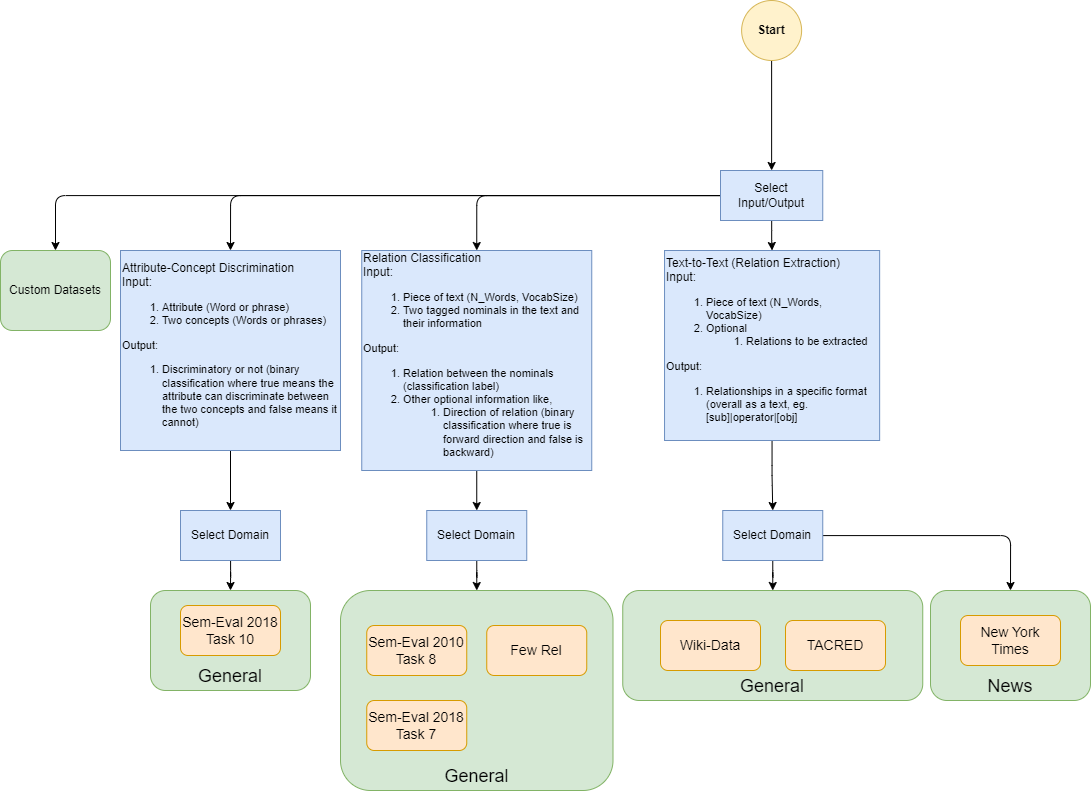

The diagram above was exported from draw.io. Its source (the exported page's mxGraphModel, read from the mxfile embedded in the PNG):
<mxGraphModel dx="2759" dy="1978" grid="1" gridSize="10" guides="1" tooltips="1" connect="1" arrows="1" fold="1" page="1" pageScale="1" pageWidth="850" pageHeight="1100" math="0" shadow="0">
  <root>
    <mxCell id="0" />
    <mxCell id="1" parent="0" />
    <UserObject label="General" linkTarget="_blank" id="_knJtDnQnehH-eJoTUTe-8">
      <mxCell style="rounded=1;whiteSpace=wrap;html=1;fontSize=18;labelBackgroundColor=none;labelBorderColor=none;verticalAlign=bottom;fillColor=#d5e8d4;strokeColor=#82b366;" parent="1" vertex="1">
        <mxGeometry x="-260" y="470" width="160" height="100" as="geometry" />
      </mxCell>
    </UserObject>
    <UserObject label="General" linkTarget="_blank" id="_knJtDnQnehH-eJoTUTe-5">
      <mxCell style="rounded=1;whiteSpace=wrap;html=1;fontSize=18;labelBackgroundColor=none;labelBorderColor=none;verticalAlign=bottom;fillColor=#d5e8d4;strokeColor=#82b366;" parent="1" vertex="1">
        <mxGeometry x="-70" y="470" width="272.5" height="200" as="geometry" />
      </mxCell>
    </UserObject>
    <UserObject label="News" linkTarget="_blank" id="2qEj6jyqIEdtBytkT-Ey-1">
      <mxCell style="rounded=1;whiteSpace=wrap;html=1;fontSize=18;labelBackgroundColor=none;labelBorderColor=none;verticalAlign=bottom;fillColor=#d5e8d4;strokeColor=#82b366;" parent="1" vertex="1">
        <mxGeometry x="520" y="470" width="160" height="110" as="geometry" />
      </mxCell>
    </UserObject>
    <mxCell id="e2Wu1wvj5mGGeOcP1UI_-1" style="edgeStyle=orthogonalEdgeStyle;rounded=1;orthogonalLoop=1;jettySize=auto;html=1;entryX=0.5;entryY=0;entryDx=0;entryDy=0;" parent="1" source="mIW2YvS-o-7r9MrKdBrs-1" target="bGwgHOl8hFhSNAmmveBe-10" edge="1">
      <mxGeometry relative="1" as="geometry" />
    </mxCell>
    <mxCell id="mIW2YvS-o-7r9MrKdBrs-1" value="Start" style="ellipse;whiteSpace=wrap;html=1;aspect=fixed;labelBackgroundColor=none;rounded=1;fillColor=#fff2cc;strokeColor=#d6b656;fontStyle=1" parent="1" vertex="1">
      <mxGeometry x="331.12" y="-120" width="60" height="60" as="geometry" />
    </mxCell>
    <mxCell id="bGwgHOl8hFhSNAmmveBe-1" value="Custom Datasets" style="rounded=1;whiteSpace=wrap;html=1;fontSize=12;labelBackgroundColor=none;labelBorderColor=none;verticalAlign=middle;fillColor=#d5e8d4;strokeColor=#82b366;" parent="1" vertex="1">
      <mxGeometry x="-410" y="130" width="110" height="80" as="geometry" />
    </mxCell>
    <mxCell id="61UGTLEu1kPNlu1lidlH-4" style="edgeStyle=orthogonalEdgeStyle;rounded=1;orthogonalLoop=1;jettySize=auto;html=1;entryX=0.5;entryY=0;entryDx=0;entryDy=0;" parent="1" source="bGwgHOl8hFhSNAmmveBe-2" target="61UGTLEu1kPNlu1lidlH-3" edge="1">
      <mxGeometry relative="1" as="geometry" />
    </mxCell>
    <mxCell id="bGwgHOl8hFhSNAmmveBe-2" value="Text-to-Text (Relation Extraction)&lt;br&gt;Input:&amp;nbsp;&lt;br style=&quot;border-color: var(--border-color); font-size: 11px;&quot;&gt;&lt;ol style=&quot;border-color: var(--border-color); font-size: 11px;&quot;&gt;&lt;li style=&quot;border-color: var(--border-color);&quot;&gt;Piece of text (N_Words, VocabSize)&lt;/li&gt;&lt;li style=&quot;border-color: var(--border-color);&quot;&gt;Optional&lt;/li&gt;&lt;ol&gt;&lt;li style=&quot;border-color: var(--border-color);&quot;&gt;Relations to be extracted&lt;/li&gt;&lt;/ol&gt;&lt;/ol&gt;&lt;span style=&quot;font-size: 11px;&quot;&gt;Output:&lt;/span&gt;&lt;br style=&quot;border-color: var(--border-color); font-size: 11px;&quot;&gt;&lt;ol style=&quot;border-color: var(--border-color); font-size: 11px;&quot;&gt;&lt;li style=&quot;border-color: var(--border-color);&quot;&gt;Relationships in a specific format (overall as a text, eg. [sub]|operator|[obj]&lt;/li&gt;&lt;/ol&gt;" style="rounded=0;whiteSpace=wrap;html=1;fontSize=12;labelBackgroundColor=none;labelBorderColor=none;fillColor=#dae8fc;strokeColor=#6c8ebf;align=left;" parent="1" vertex="1">
      <mxGeometry x="254.04" y="130" width="215.11" height="190" as="geometry" />
    </mxCell>
    <mxCell id="bGwgHOl8hFhSNAmmveBe-5" style="edgeStyle=orthogonalEdgeStyle;rounded=1;orthogonalLoop=1;jettySize=auto;html=1;entryX=0.5;entryY=0;entryDx=0;entryDy=0;fontSize=17;" parent="1" source="bGwgHOl8hFhSNAmmveBe-10" target="bGwgHOl8hFhSNAmmveBe-2" edge="1">
      <mxGeometry relative="1" as="geometry" />
    </mxCell>
    <mxCell id="bGwgHOl8hFhSNAmmveBe-9" style="edgeStyle=orthogonalEdgeStyle;rounded=1;orthogonalLoop=1;jettySize=auto;html=1;entryX=0.5;entryY=0;entryDx=0;entryDy=0;" parent="1" source="bGwgHOl8hFhSNAmmveBe-10" target="bGwgHOl8hFhSNAmmveBe-1" edge="1">
      <mxGeometry relative="1" as="geometry" />
    </mxCell>
    <mxCell id="_knJtDnQnehH-eJoTUTe-2" style="edgeStyle=orthogonalEdgeStyle;rounded=1;orthogonalLoop=1;jettySize=auto;html=1;entryX=0.5;entryY=0;entryDx=0;entryDy=0;" parent="1" source="bGwgHOl8hFhSNAmmveBe-10" target="_knJtDnQnehH-eJoTUTe-1" edge="1">
      <mxGeometry relative="1" as="geometry" />
    </mxCell>
    <mxCell id="BpyY2scx-XAM-m--WJao-1" style="edgeStyle=orthogonalEdgeStyle;rounded=1;orthogonalLoop=1;jettySize=auto;html=1;entryX=0.5;entryY=0;entryDx=0;entryDy=0;" parent="1" source="bGwgHOl8hFhSNAmmveBe-10" target="_knJtDnQnehH-eJoTUTe-6" edge="1">
      <mxGeometry relative="1" as="geometry" />
    </mxCell>
    <UserObject label="Select Input/Output" link="data:page/id,mQHjhySViopVSnTWeuUH" id="bGwgHOl8hFhSNAmmveBe-10">
      <mxCell style="rounded=0;whiteSpace=wrap;html=1;fontSize=12;labelBackgroundColor=none;labelBorderColor=none;fillColor=#dae8fc;strokeColor=#6c8ebf;" parent="1" vertex="1">
        <mxGeometry x="310" y="50" width="102.25" height="50" as="geometry" />
      </mxCell>
    </UserObject>
    <mxCell id="E6ulUivWKdO2ch0cBrKb-4" style="edgeStyle=orthogonalEdgeStyle;rounded=1;orthogonalLoop=1;jettySize=auto;html=1;entryX=0.5;entryY=0;entryDx=0;entryDy=0;" parent="1" source="61UGTLEu1kPNlu1lidlH-3" target="E6ulUivWKdO2ch0cBrKb-1" edge="1">
      <mxGeometry relative="1" as="geometry" />
    </mxCell>
    <mxCell id="2qEj6jyqIEdtBytkT-Ey-2" style="edgeStyle=orthogonalEdgeStyle;rounded=1;orthogonalLoop=1;jettySize=auto;html=1;entryX=0.5;entryY=0;entryDx=0;entryDy=0;" parent="1" source="61UGTLEu1kPNlu1lidlH-3" target="2qEj6jyqIEdtBytkT-Ey-1" edge="1">
      <mxGeometry relative="1" as="geometry" />
    </mxCell>
    <mxCell id="61UGTLEu1kPNlu1lidlH-3" value="Select Domain" style="rounded=0;whiteSpace=wrap;html=1;fontSize=12;labelBackgroundColor=none;labelBorderColor=none;fillColor=#dae8fc;strokeColor=#6c8ebf;" parent="1" vertex="1">
      <mxGeometry x="312.25" y="390" width="100" height="50" as="geometry" />
    </mxCell>
    <UserObject label="General" linkTarget="_blank" id="E6ulUivWKdO2ch0cBrKb-1">
      <mxCell style="rounded=1;whiteSpace=wrap;html=1;fontSize=18;labelBackgroundColor=none;labelBorderColor=none;verticalAlign=bottom;fillColor=#d5e8d4;strokeColor=#82b366;" parent="1" vertex="1">
        <mxGeometry x="212.25" y="470" width="300" height="110" as="geometry" />
      </mxCell>
    </UserObject>
    <UserObject label="Few Rel" link="https://huggingface.co/datasets/few_rel" linkTarget="_blank" id="E6ulUivWKdO2ch0cBrKb-2">
      <mxCell style="rounded=1;whiteSpace=wrap;html=1;fontSize=14;labelBackgroundColor=none;labelBorderColor=none;fillColor=#ffe6cc;strokeColor=#d79b00;" parent="1" vertex="1">
        <mxGeometry x="76.25" y="505" width="100" height="50" as="geometry" />
      </mxCell>
    </UserObject>
    <UserObject label="Sem-Eval 2018 Task 7" link="https://huggingface.co/datasets/DFKI-SLT/SemEval2018_Task7" linkTarget="_blank" id="qgQvhL_6G57oHNulwhlX-1">
      <mxCell style="rounded=1;whiteSpace=wrap;html=1;fontSize=14;labelBackgroundColor=none;labelBorderColor=none;fillColor=#ffe6cc;strokeColor=#d79b00;" parent="1" vertex="1">
        <mxGeometry x="-43.75" y="580" width="100" height="50" as="geometry" />
      </mxCell>
    </UserObject>
    <UserObject label="Sem-Eval 2010 Task 8" link="https://huggingface.co/datasets/sem_eval_2010_task_8" linkTarget="_blank" id="qgQvhL_6G57oHNulwhlX-2">
      <mxCell style="rounded=1;whiteSpace=wrap;html=1;fontSize=14;labelBackgroundColor=none;labelBorderColor=none;fillColor=#ffe6cc;strokeColor=#d79b00;" parent="1" vertex="1">
        <mxGeometry x="-43.75" y="505" width="100" height="50" as="geometry" />
      </mxCell>
    </UserObject>
    <UserObject label="New York Times" link="http://www.riedelcastro.org//publications/papers/riedel10modeling.pdf" linkTarget="_blank" id="qgQvhL_6G57oHNulwhlX-3">
      <mxCell style="rounded=1;whiteSpace=wrap;html=1;fontSize=14;labelBackgroundColor=none;labelBorderColor=none;fillColor=#ffe6cc;strokeColor=#d79b00;" parent="1" vertex="1">
        <mxGeometry x="550" y="495" width="100" height="50" as="geometry" />
      </mxCell>
    </UserObject>
    <UserObject label="Wiki-Data" link="https://aclanthology.org/D17-1188.pdf" linkTarget="_blank" id="2qEj6jyqIEdtBytkT-Ey-3">
      <mxCell style="rounded=1;whiteSpace=wrap;html=1;fontSize=14;labelBackgroundColor=none;labelBorderColor=none;fillColor=#ffe6cc;strokeColor=#d79b00;" parent="1" vertex="1">
        <mxGeometry x="250" y="500" width="100" height="50" as="geometry" />
      </mxCell>
    </UserObject>
    <mxCell id="_knJtDnQnehH-eJoTUTe-4" style="edgeStyle=orthogonalEdgeStyle;rounded=1;orthogonalLoop=1;jettySize=auto;html=1;entryX=0.5;entryY=0;entryDx=0;entryDy=0;" parent="1" source="_knJtDnQnehH-eJoTUTe-1" target="_knJtDnQnehH-eJoTUTe-3" edge="1">
      <mxGeometry relative="1" as="geometry" />
    </mxCell>
    <mxCell id="_knJtDnQnehH-eJoTUTe-1" value="Relation Classification&lt;br&gt;Input:&amp;nbsp;&lt;br style=&quot;border-color: var(--border-color); font-size: 11px;&quot;&gt;&lt;ol style=&quot;border-color: var(--border-color); font-size: 11px;&quot;&gt;&lt;li style=&quot;border-color: var(--border-color);&quot;&gt;Piece of text (N_Words, VocabSize)&lt;/li&gt;&lt;li style=&quot;border-color: var(--border-color);&quot;&gt;Two tagged nominals in the text and their information&lt;/li&gt;&lt;/ol&gt;&lt;span style=&quot;font-size: 11px;&quot;&gt;Output:&lt;/span&gt;&lt;br style=&quot;border-color: var(--border-color); font-size: 11px;&quot;&gt;&lt;ol style=&quot;border-color: var(--border-color); font-size: 11px;&quot;&gt;&lt;li style=&quot;border-color: var(--border-color);&quot;&gt;Relation between the nominals (classification label)&lt;/li&gt;&lt;li style=&quot;border-color: var(--border-color);&quot;&gt;Other optional information like,&lt;/li&gt;&lt;ol&gt;&lt;li style=&quot;border-color: var(--border-color);&quot;&gt;Direction of relation (binary classification where true is forward direction and false is backward)&lt;/li&gt;&lt;/ol&gt;&lt;/ol&gt;" style="rounded=0;whiteSpace=wrap;html=1;fontSize=12;labelBackgroundColor=none;labelBorderColor=none;fillColor=#dae8fc;strokeColor=#6c8ebf;align=left;" parent="1" vertex="1">
      <mxGeometry x="-48.75" y="130" width="230" height="220" as="geometry" />
    </mxCell>
    <mxCell id="_knJtDnQnehH-eJoTUTe-7" style="edgeStyle=orthogonalEdgeStyle;rounded=1;orthogonalLoop=1;jettySize=auto;html=1;entryX=0.5;entryY=0;entryDx=0;entryDy=0;" parent="1" source="_knJtDnQnehH-eJoTUTe-3" target="_knJtDnQnehH-eJoTUTe-5" edge="1">
      <mxGeometry relative="1" as="geometry" />
    </mxCell>
    <mxCell id="_knJtDnQnehH-eJoTUTe-3" value="Select Domain" style="rounded=0;whiteSpace=wrap;html=1;fontSize=12;labelBackgroundColor=none;labelBorderColor=none;fillColor=#dae8fc;strokeColor=#6c8ebf;" parent="1" vertex="1">
      <mxGeometry x="16.25" y="390" width="100" height="50" as="geometry" />
    </mxCell>
    <mxCell id="_knJtDnQnehH-eJoTUTe-12" style="edgeStyle=orthogonalEdgeStyle;rounded=1;orthogonalLoop=1;jettySize=auto;html=1;entryX=0.5;entryY=0;entryDx=0;entryDy=0;" parent="1" source="_knJtDnQnehH-eJoTUTe-6" target="_knJtDnQnehH-eJoTUTe-11" edge="1">
      <mxGeometry relative="1" as="geometry" />
    </mxCell>
    <mxCell id="_knJtDnQnehH-eJoTUTe-6" value="Attribute-Concept Discrimination&lt;br&gt;Input:&amp;nbsp;&lt;br style=&quot;border-color: var(--border-color); font-size: 11px;&quot;&gt;&lt;ol style=&quot;border-color: var(--border-color); font-size: 11px;&quot;&gt;&lt;li style=&quot;border-color: var(--border-color);&quot;&gt;Attribute (Word or phrase)&lt;/li&gt;&lt;li style=&quot;border-color: var(--border-color);&quot;&gt;Two concepts (Words or phrases)&lt;/li&gt;&lt;/ol&gt;&lt;span style=&quot;font-size: 11px;&quot;&gt;Output:&lt;/span&gt;&lt;br style=&quot;border-color: var(--border-color); font-size: 11px;&quot;&gt;&lt;ol style=&quot;border-color: var(--border-color); font-size: 11px;&quot;&gt;&lt;li style=&quot;border-color: var(--border-color);&quot;&gt;Discriminatory or not (binary classification where true means the attribute can discriminate between the two concepts and false means it cannot)&lt;/li&gt;&lt;/ol&gt;" style="rounded=0;whiteSpace=wrap;html=1;fontSize=12;labelBackgroundColor=none;labelBorderColor=none;fillColor=#dae8fc;strokeColor=#6c8ebf;align=left;" parent="1" vertex="1">
      <mxGeometry x="-290" y="130" width="220" height="200" as="geometry" />
    </mxCell>
    <mxCell id="_knJtDnQnehH-eJoTUTe-10" style="edgeStyle=orthogonalEdgeStyle;rounded=1;orthogonalLoop=1;jettySize=auto;html=1;entryX=0.5;entryY=0;entryDx=0;entryDy=0;" parent="1" source="_knJtDnQnehH-eJoTUTe-11" target="_knJtDnQnehH-eJoTUTe-8" edge="1">
      <mxGeometry relative="1" as="geometry" />
    </mxCell>
    <mxCell id="_knJtDnQnehH-eJoTUTe-11" value="Select Domain" style="rounded=0;whiteSpace=wrap;html=1;fontSize=12;labelBackgroundColor=none;labelBorderColor=none;fillColor=#dae8fc;strokeColor=#6c8ebf;" parent="1" vertex="1">
      <mxGeometry x="-230" y="390" width="100" height="50" as="geometry" />
    </mxCell>
    <UserObject label="TACRED" link="https://huggingface.co/datasets/xiaobendanyn/tacred" linkTarget="_blank" id="_knJtDnQnehH-eJoTUTe-13">
      <mxCell style="rounded=1;whiteSpace=wrap;html=1;fontSize=14;labelBackgroundColor=none;labelBorderColor=none;fillColor=#ffe6cc;strokeColor=#d79b00;" parent="1" vertex="1">
        <mxGeometry x="375" y="500" width="100" height="50" as="geometry" />
      </mxCell>
    </UserObject>
    <UserObject label="Sem-Eval 2018 Task 10" link="https://aclanthology.org/S18-1117/" linkTarget="_blank" id="o9H-rFhkBNN2eDHOnihi-1">
      <mxCell style="rounded=1;whiteSpace=wrap;html=1;fontSize=14;labelBackgroundColor=none;labelBorderColor=none;fillColor=#ffe6cc;strokeColor=#d79b00;" parent="1" vertex="1">
        <mxGeometry x="-230" y="485" width="100" height="50" as="geometry" />
      </mxCell>
    </UserObject>
  </root>
</mxGraphModel>